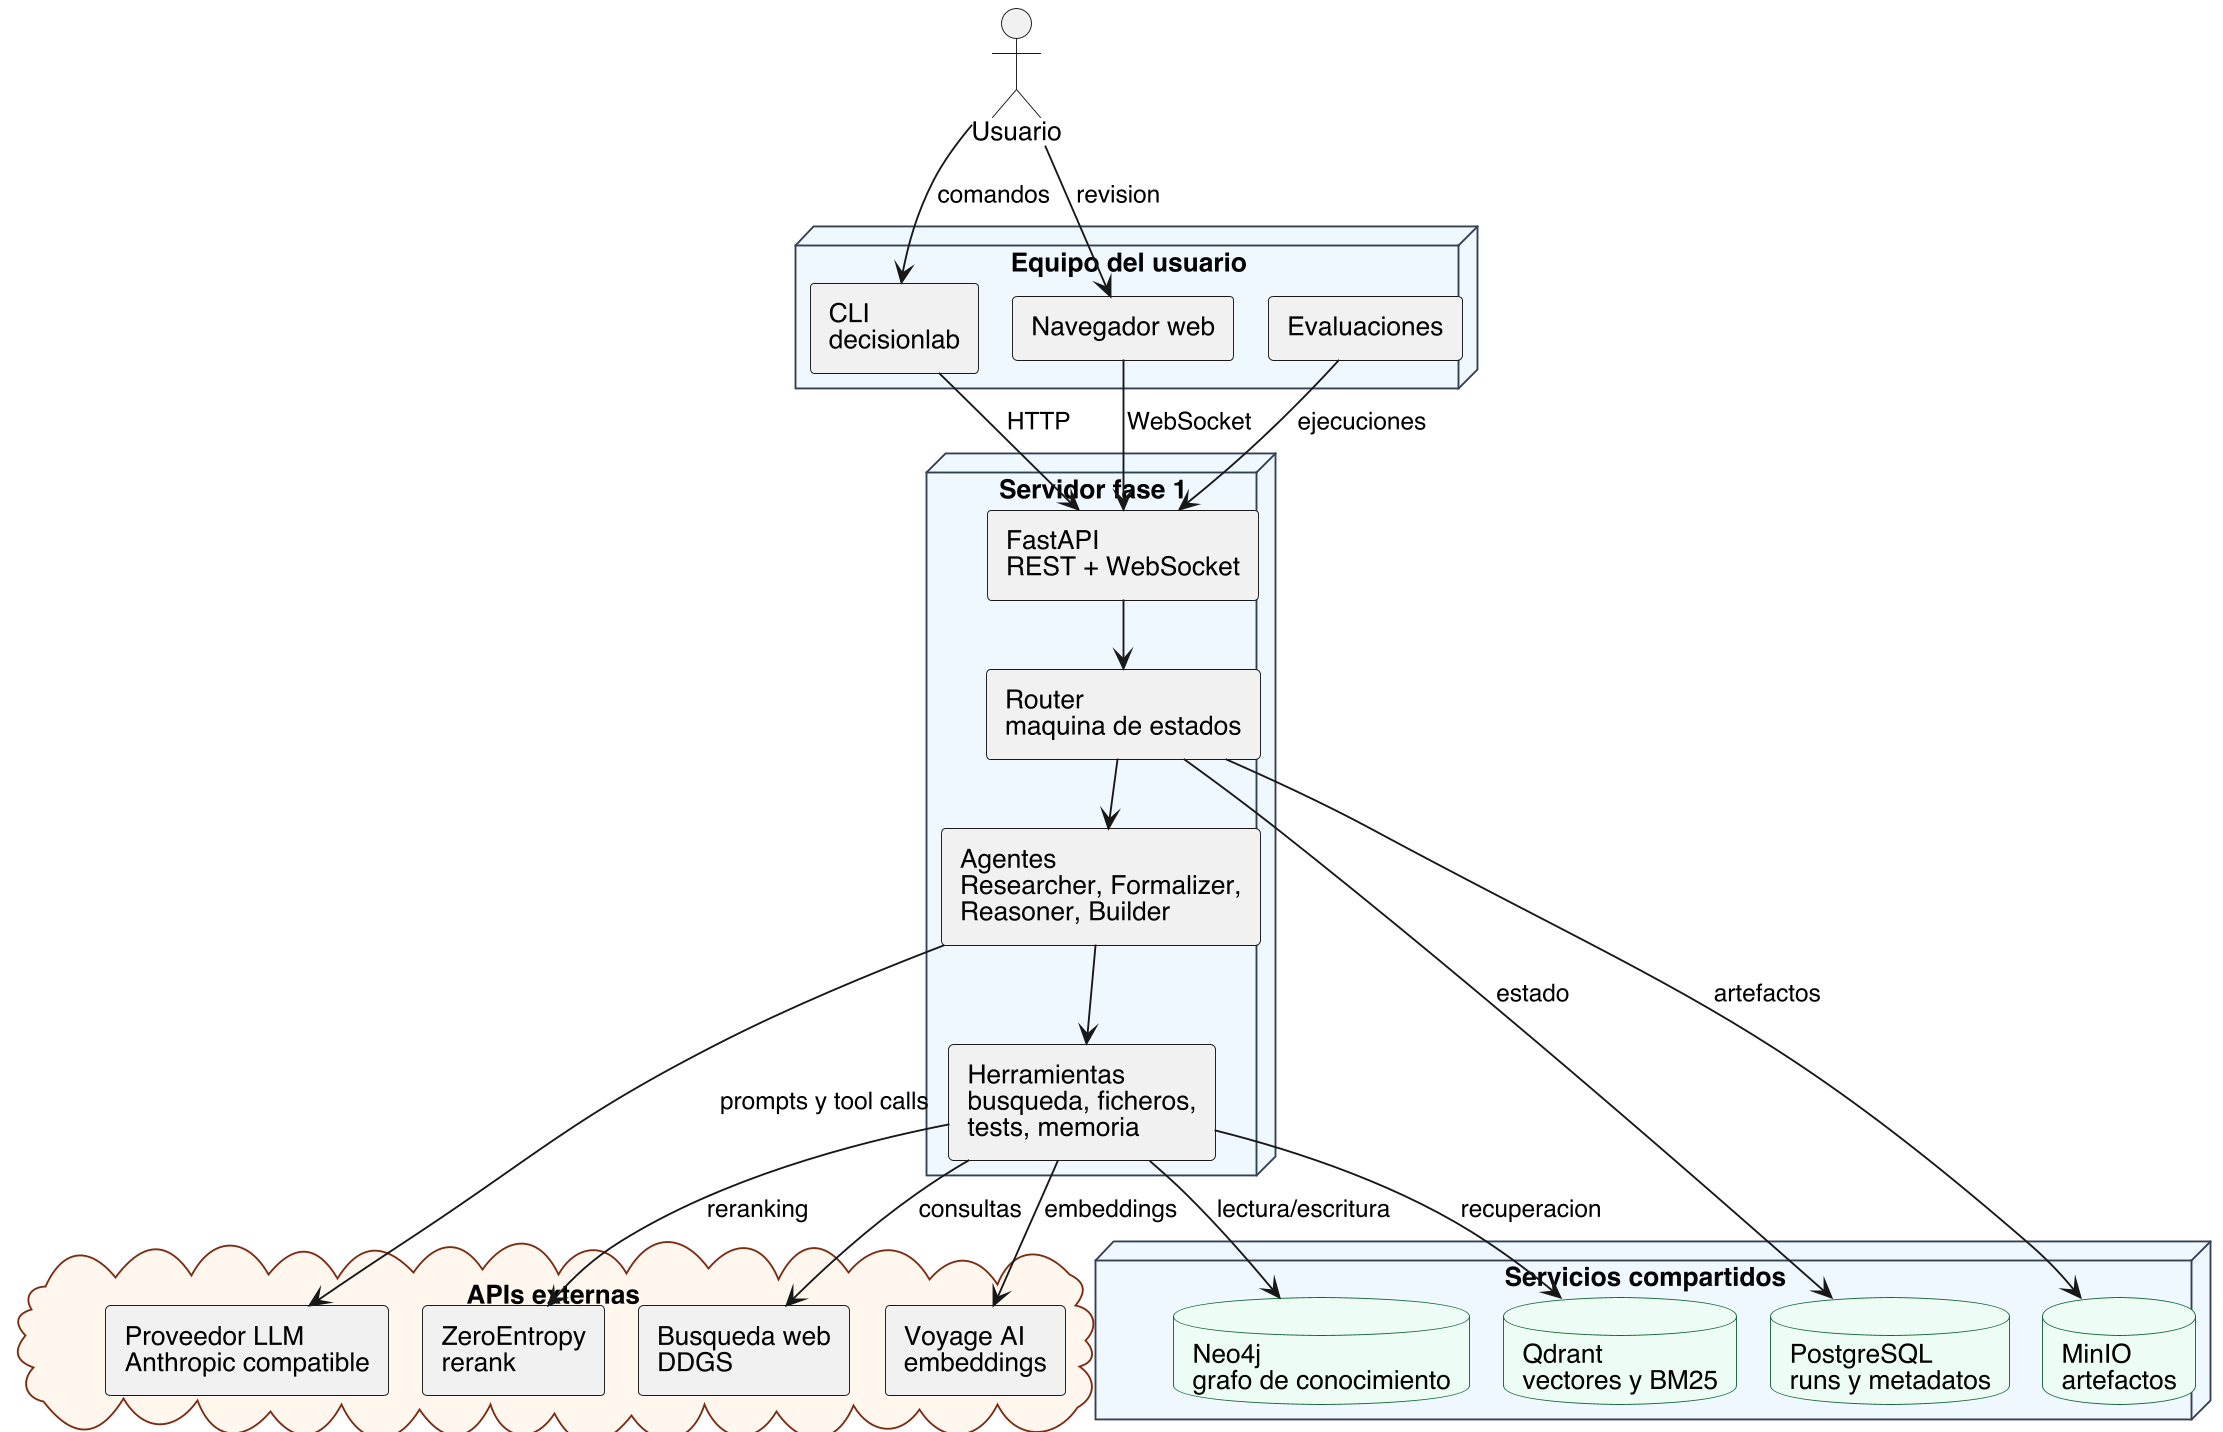

The diagram above was rendered by PlantUML. Its source (embedded in the PNG):
@startuml
!pragma layout smetana
top to bottom direction
skinparam backgroundColor white
skinparam dpi 180
skinparam shadowing false
skinparam defaultFontName Helvetica
skinparam componentStyle rectangle
skinparam packageStyle rectangle
skinparam rectangle {
  BorderColor #334155
  BackgroundColor #F8FAFC
}
skinparam node {
  BorderColor #334155
  BackgroundColor #EFF6FF
}
skinparam database {
  BorderColor #166534
  BackgroundColor #ECFDF5
}
skinparam cloud {
  BorderColor #7C2D12
  BackgroundColor #FFF7ED
}

actor "Usuario" as User

node "Equipo del usuario" as Client {
  component "CLI\ndecisionlab" as CLI
  component "Navegador web" as Browser
  component "Evaluaciones" as Evals
}

node "Servidor fase 1" as Server {
  component "FastAPI\nREST + WebSocket" as API
  component "Router\nmaquina de estados" as Router
  component "Agentes\nResearcher, Formalizer,\nReasoner, Builder" as Agents
  component "Herramientas\nbusqueda, ficheros,\ntests, memoria" as Tools
}

node "Servicios compartidos" as Services {
  database "PostgreSQL\nruns y metadatos" as PG
  database "MinIO\nartefactos" as MinIO
  database "Neo4j\ngrafo de conocimiento" as Neo4j
  database "Qdrant\nvectores y BM25" as Qdrant
}

cloud "APIs externas" as External {
  component "Proveedor LLM\nAnthropic compatible" as LLM
  component "Busqueda web\nDDGS" as Search
  component "Voyage AI\nembeddings" as Voyage
  component "ZeroEntropy\nrerank" as ZE
}

User --> CLI : comandos
User --> Browser : revision
CLI --> API : HTTP
Browser --> API : WebSocket
Evals --> API : ejecuciones
API -down-> Router
Router -down-> Agents
Agents -down-> Tools
Router --> PG : estado
Router --> MinIO : artefactos
Agents --> LLM : prompts y tool calls
Tools --> Search : consultas
Tools --> Neo4j : lectura/escritura
Tools --> Qdrant : recuperacion
Tools --> Voyage : embeddings
Tools --> ZE : reranking
Services -[hidden]right- External
@enduml